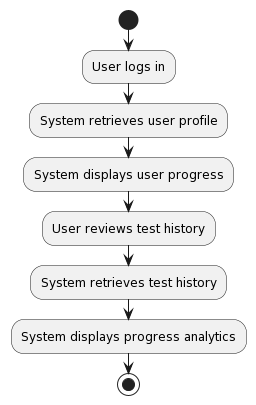

The diagram above was rendered by PlantUML. Its source (embedded in the PNG):
@startuml
start

:User logs in;
:System retrieves user profile;
:System displays user progress;
:User reviews test history;
:System retrieves test history;
:System displays progress analytics;

stop
@enduml